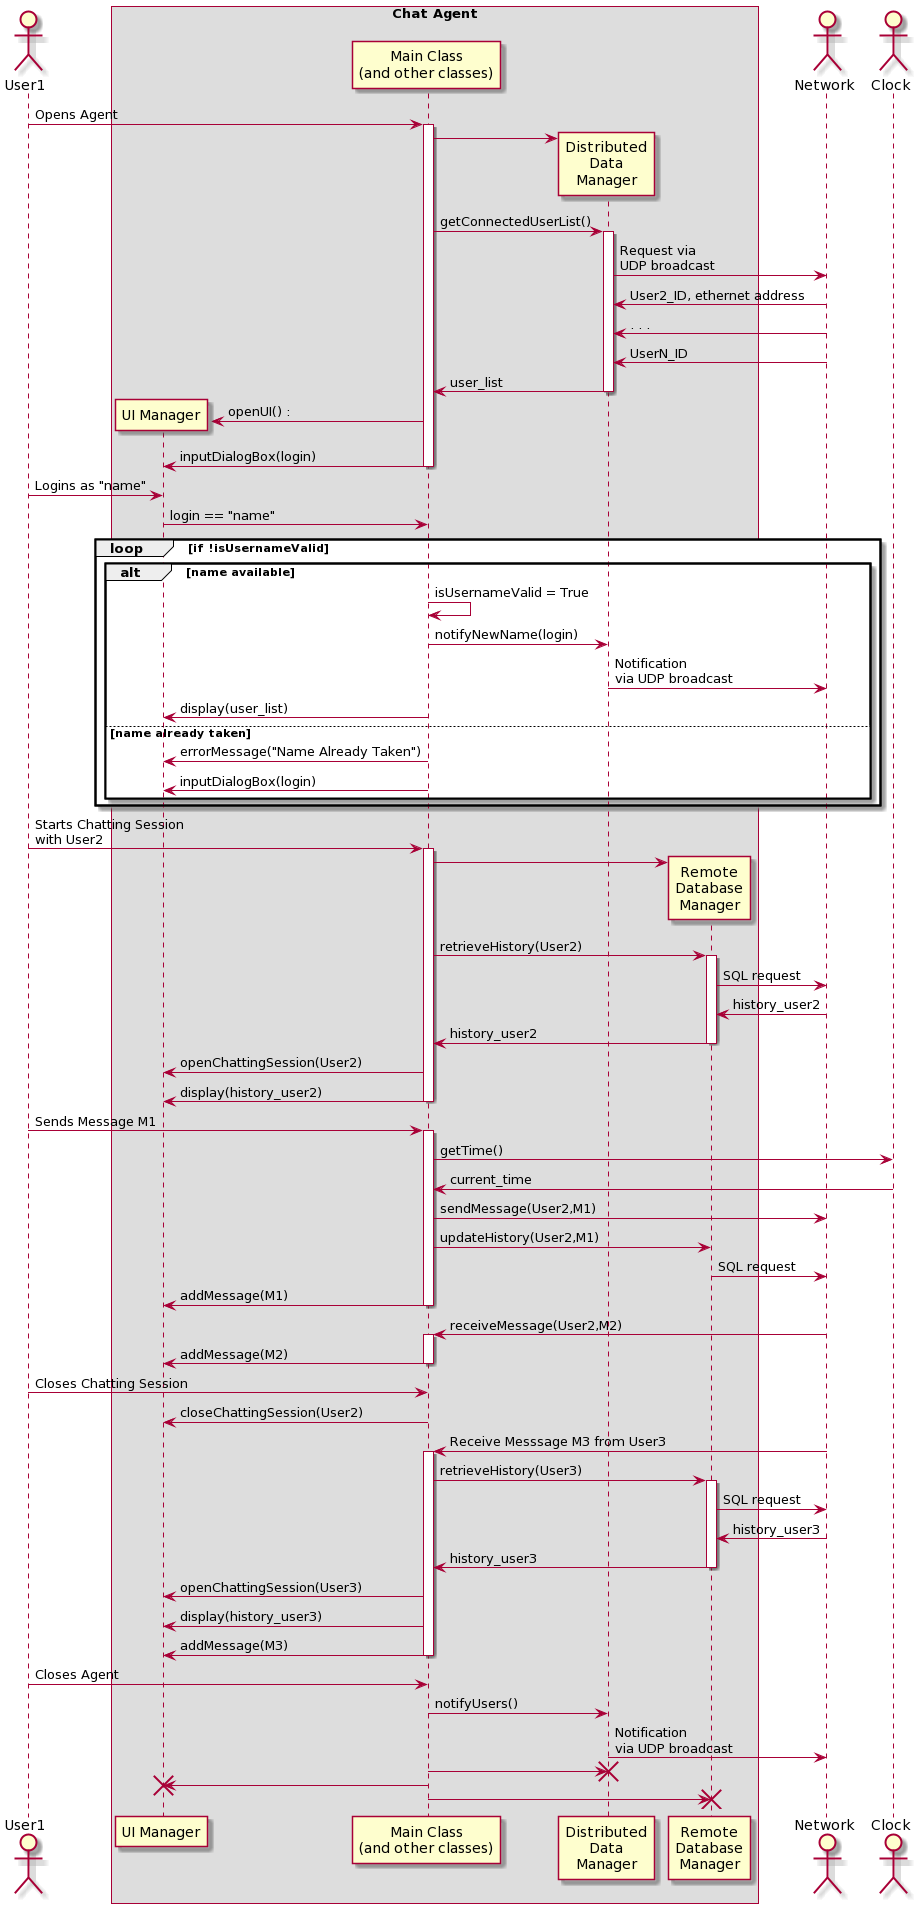

The diagram above was rendered by PlantUML. Its source (embedded in the PNG):
@startuml
actor User1 as User
box "Chat Agent"
  participant  "UI Manager" as UI
  participant "Main Class\n(and other classes)" as chatAgent
  participant "Distributed\nData\nManager" as distributedManager
  participant "Remote\nDatabase\nManager" as databaseManager
end box

actor "Network" as Network
actor "Clock" as Clock

User -> chatAgent ++ : Opens Agent
  chatAgent -> distributedManager **
  chatAgent -> distributedManager ++ : getConnectedUserList()
    distributedManager -> Network : Request via\nUDP broadcast
    Network -> distributedManager : User2_ID, ethernet address
    Network -> distributedManager : . . . 
    Network -> distributedManager : UserN_ID
  distributedManager -> chatAgent -- : user_list 
  
  UI <- chatAgent ** : openUI() :
chatAgent -> UI -- : inputDialogBox(login)

User -> UI : Logins as "name"
UI -> chatAgent : login == "name"
loop if !isUsernameValid
alt name available
chatAgent -> chatAgent : isUsernameValid = True
chatAgent -> distributedManager : notifyNewName(login)
distributedManager -> Network : Notification\nvia UDP broadcast
UI <- chatAgent : display(user_list)
    else name already taken
UI <- chatAgent : errorMessage("Name Already Taken")
UI <- chatAgent -- : inputDialogBox(login)
    end
end

User -> chatAgent ++ : Starts Chatting Session\nwith User2
  chatAgent -> databaseManager ** 
  chatAgent -> databaseManager ++ : retrieveHistory(User2)
    databaseManager -> Network : SQL request
    Network -> databaseManager : history_user2
  databaseManager -> chatAgent -- : history_user2

  chatAgent -> UI : openChattingSession(User2)
chatAgent -> UI -- : display(history_user2)

User -> chatAgent ++ : Sends Message M1
  chatAgent -> Clock : getTime()
  Clock -> chatAgent : current_time

  chatAgent -> Network : sendMessage(User2,M1)

  chatAgent -> databaseManager : updateHistory(User2,M1)
    databaseManager -> Network : SQL request
chatAgent -> UI -- : addMessage(M1)

Network -> chatAgent ++ : receiveMessage(User2,M2)
chatAgent -> UI -- : addMessage(M2)

User -> chatAgent : Closes Chatting Session
chatAgent -> UI : closeChattingSession(User2)

Network -> chatAgent ++ : Receive Messsage M3 from User3
  chatAgent -> databaseManager ++ : retrieveHistory(User3)
    databaseManager -> Network : SQL request
    Network -> databaseManager : history_user3
  databaseManager -> chatAgent -- : history_user3
  chatAgent -> UI : openChattingSession(User3)
  chatAgent -> UI : display(history_user3)
chatAgent -> UI -- : addMessage(M3)

User -> chatAgent : Closes Agent
chatAgent -> distributedManager : notifyUsers()
distributedManager -> Network : Notification\nvia UDP broadcast
chatAgent -> distributedManager !!
chatAgent -> UI !!
chatAgent -> databaseManager !!
@enduml